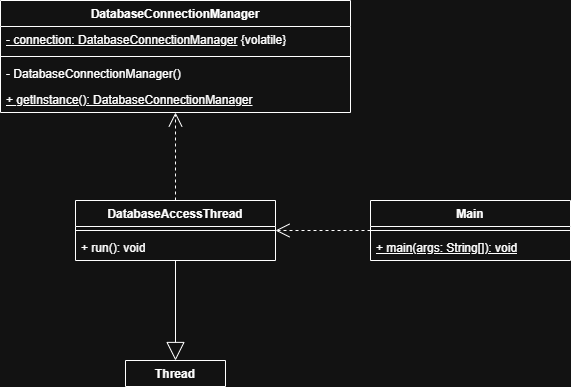

The diagram above was exported from draw.io. Its source (the exported page's mxGraphModel, read from the mxfile embedded in the PNG):
<mxGraphModel dx="1012" dy="556" grid="1" gridSize="10" guides="1" tooltips="1" connect="1" arrows="1" fold="1" page="1" pageScale="1" pageWidth="827" pageHeight="1169" math="0" shadow="0">
  <root>
    <mxCell id="0" />
    <mxCell id="1" parent="0" />
    <mxCell id="xORKjdgckQDJxlS1G3Hc-12" parent="1" style="swimlane;fontStyle=1;align=center;verticalAlign=top;childLayout=stackLayout;horizontal=1;startSize=26;horizontalStack=0;resizeParent=1;resizeParentMax=0;resizeLast=0;collapsible=1;marginBottom=0;whiteSpace=wrap;html=1;" value="DatabaseConnectionManager" vertex="1">
      <mxGeometry height="112" width="350" x="420" y="390" as="geometry" />
    </mxCell>
    <mxCell id="xORKjdgckQDJxlS1G3Hc-13" parent="xORKjdgckQDJxlS1G3Hc-12" style="text;strokeColor=none;fillColor=none;align=left;verticalAlign=top;spacingLeft=4;spacingRight=4;overflow=hidden;rotatable=0;points=[[0,0.5],[1,0.5]];portConstraint=eastwest;whiteSpace=wrap;html=1;" value="&lt;u&gt;- connection: DatabaseConnectionManager&lt;/u&gt; {volatile}" vertex="1">
      <mxGeometry height="26" width="350" y="26" as="geometry" />
    </mxCell>
    <mxCell id="xORKjdgckQDJxlS1G3Hc-14" parent="xORKjdgckQDJxlS1G3Hc-12" style="line;strokeWidth=1;fillColor=none;align=left;verticalAlign=middle;spacingTop=-1;spacingLeft=3;spacingRight=3;rotatable=0;labelPosition=right;points=[];portConstraint=eastwest;strokeColor=inherit;" value="" vertex="1">
      <mxGeometry height="8" width="350" y="52" as="geometry" />
    </mxCell>
    <mxCell id="xORKjdgckQDJxlS1G3Hc-15" parent="xORKjdgckQDJxlS1G3Hc-12" style="text;strokeColor=none;fillColor=none;align=left;verticalAlign=top;spacingLeft=4;spacingRight=4;overflow=hidden;rotatable=0;points=[[0,0.5],[1,0.5]];portConstraint=eastwest;whiteSpace=wrap;html=1;" value="- DatabaseConnectionManager()" vertex="1">
      <mxGeometry height="26" width="350" y="60" as="geometry" />
    </mxCell>
    <mxCell id="xORKjdgckQDJxlS1G3Hc-16" parent="xORKjdgckQDJxlS1G3Hc-12" style="text;strokeColor=none;fillColor=none;align=left;verticalAlign=top;spacingLeft=4;spacingRight=4;overflow=hidden;rotatable=0;points=[[0,0.5],[1,0.5]];portConstraint=eastwest;whiteSpace=wrap;html=1;" value="&lt;u&gt;+ getInstance(): DatabaseConnectionManager&lt;/u&gt;" vertex="1">
      <mxGeometry height="26" width="350" y="86" as="geometry" />
    </mxCell>
    <mxCell id="xORKjdgckQDJxlS1G3Hc-17" parent="1" style="swimlane;fontStyle=1;align=center;verticalAlign=top;childLayout=stackLayout;horizontal=1;startSize=26;horizontalStack=0;resizeParent=1;resizeParentMax=0;resizeLast=0;collapsible=1;marginBottom=0;whiteSpace=wrap;html=1;" value="DatabaseAccessThread" vertex="1">
      <mxGeometry height="60" width="200" x="495" y="590" as="geometry" />
    </mxCell>
    <mxCell id="xORKjdgckQDJxlS1G3Hc-18" parent="xORKjdgckQDJxlS1G3Hc-17" style="line;strokeWidth=1;fillColor=none;align=left;verticalAlign=middle;spacingTop=-1;spacingLeft=3;spacingRight=3;rotatable=0;labelPosition=right;points=[];portConstraint=eastwest;strokeColor=inherit;" value="" vertex="1">
      <mxGeometry height="8" width="200" y="26" as="geometry" />
    </mxCell>
    <mxCell id="xORKjdgckQDJxlS1G3Hc-19" parent="xORKjdgckQDJxlS1G3Hc-17" style="text;strokeColor=none;fillColor=none;align=left;verticalAlign=top;spacingLeft=4;spacingRight=4;overflow=hidden;rotatable=0;points=[[0,0.5],[1,0.5]];portConstraint=eastwest;whiteSpace=wrap;html=1;" value="+ run(): void" vertex="1">
      <mxGeometry height="26" width="200" y="34" as="geometry" />
    </mxCell>
    <mxCell id="xORKjdgckQDJxlS1G3Hc-20" parent="1" style="swimlane;fontStyle=1;align=center;verticalAlign=top;childLayout=stackLayout;horizontal=1;startSize=26;horizontalStack=0;resizeParent=1;resizeParentMax=0;resizeLast=0;collapsible=1;marginBottom=0;whiteSpace=wrap;html=1;" value="Main" vertex="1">
      <mxGeometry height="60" width="200" x="790" y="590" as="geometry" />
    </mxCell>
    <mxCell id="xORKjdgckQDJxlS1G3Hc-21" parent="xORKjdgckQDJxlS1G3Hc-20" style="line;strokeWidth=1;fillColor=none;align=left;verticalAlign=middle;spacingTop=-1;spacingLeft=3;spacingRight=3;rotatable=0;labelPosition=right;points=[];portConstraint=eastwest;strokeColor=inherit;" value="" vertex="1">
      <mxGeometry height="8" width="200" y="26" as="geometry" />
    </mxCell>
    <mxCell id="xORKjdgckQDJxlS1G3Hc-22" parent="xORKjdgckQDJxlS1G3Hc-20" style="text;strokeColor=none;fillColor=none;align=left;verticalAlign=top;spacingLeft=4;spacingRight=4;overflow=hidden;rotatable=0;points=[[0,0.5],[1,0.5]];portConstraint=eastwest;whiteSpace=wrap;html=1;" value="&lt;u&gt;+ main(args: String[]): void&lt;/u&gt;" vertex="1">
      <mxGeometry height="26" width="200" y="34" as="geometry" />
    </mxCell>
    <mxCell id="xORKjdgckQDJxlS1G3Hc-23" parent="1" style="swimlane;fontStyle=1;align=center;verticalAlign=top;childLayout=stackLayout;horizontal=1;startSize=26;horizontalStack=0;resizeParent=1;resizeParentMax=0;resizeLast=0;collapsible=1;marginBottom=0;whiteSpace=wrap;html=1;" value="Thread" vertex="1">
      <mxGeometry height="26" width="100" x="545" y="750" as="geometry" />
    </mxCell>
    <mxCell id="xORKjdgckQDJxlS1G3Hc-24" edge="1" parent="1" source="xORKjdgckQDJxlS1G3Hc-20" style="endArrow=open;endSize=12;dashed=1;html=1;rounded=0;exitX=0;exitY=0.5;exitDx=0;exitDy=0;entryX=1;entryY=0.5;entryDx=0;entryDy=0;" target="xORKjdgckQDJxlS1G3Hc-17">
      <mxGeometry relative="1" width="160" as="geometry" />
    </mxCell>
    <mxCell id="xORKjdgckQDJxlS1G3Hc-25" edge="1" parent="1" source="xORKjdgckQDJxlS1G3Hc-17" style="endArrow=open;endSize=12;dashed=1;html=1;rounded=0;exitX=0.5;exitY=0;exitDx=0;exitDy=0;entryX=0.5;entryY=1;entryDx=0;entryDy=0;" target="xORKjdgckQDJxlS1G3Hc-12">
      <mxGeometry relative="1" width="160" as="geometry" />
    </mxCell>
    <mxCell id="xORKjdgckQDJxlS1G3Hc-26" edge="1" parent="1" source="xORKjdgckQDJxlS1G3Hc-17" style="endArrow=block;endSize=16;endFill=0;html=1;rounded=0;exitX=0.5;exitY=1;exitDx=0;exitDy=0;entryX=0.5;entryY=0;entryDx=0;entryDy=0;" target="xORKjdgckQDJxlS1G3Hc-23">
      <mxGeometry relative="1" width="160" as="geometry" />
    </mxCell>
  </root>
</mxGraphModel>